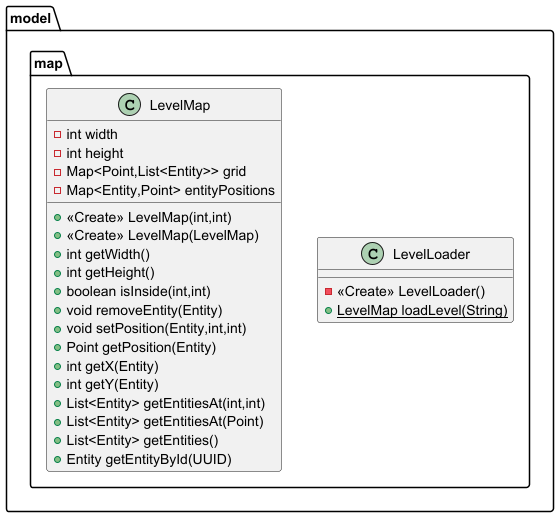

The diagram above was rendered by PlantUML. Its source (embedded in the PNG):
@startuml
class model.map.LevelLoader {
- <<Create>> LevelLoader()
+ {static} LevelMap loadLevel(String)
}

class model.map.LevelMap {
- int width
- int height
- Map<Point,List<Entity>> grid
- Map<Entity,Point> entityPositions
+ <<Create>> LevelMap(int,int)
+ <<Create>> LevelMap(LevelMap)
+ int getWidth()
+ int getHeight()
+ boolean isInside(int,int)
+ void removeEntity(Entity)
+ void setPosition(Entity,int,int)
+ Point getPosition(Entity)
+ int getX(Entity)
+ int getY(Entity)
+ List<Entity> getEntitiesAt(int,int)
+ List<Entity> getEntitiesAt(Point)
+ List<Entity> getEntities()
+ Entity getEntityById(UUID)
}


@enduml